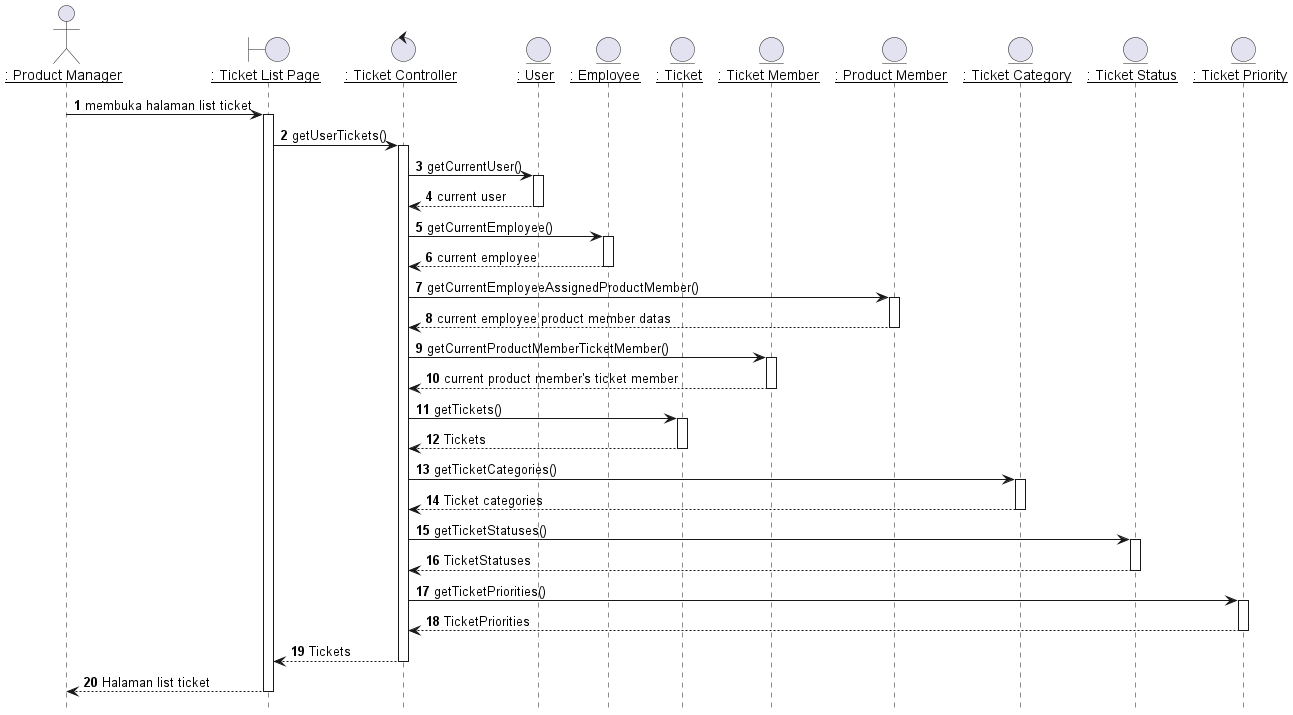

The diagram above was rendered by PlantUML. Its source (embedded in the PNG):
@startuml Melihat List Ticket

hide footbox

' title "Melihat List Ticket"

actor IPM as "__: Product Manager__"
boundary TicketPage as "__: Ticket List Page__"
control TicketController as "__: Ticket Controller__"
entity User as "__: User__"
entity Employee as "__: Employee__"
entity Ticket as "__: Ticket__"
entity TicketMember as "__: Ticket Member__"
entity ProductMember as "__: Product Member__"
' entity ProductMemberRoles as "__: Product Member Roles__"
entity TicketCategories as "__: Ticket Category__"
entity TicketStatuses as "__: Ticket Status__"
entity TicketPriorities as "__: Ticket Priority__"
' entityProductas "__: Products__"
' entity Companies as "__: Companies__"

autonumber 1
IPM -> TicketPage: membuka halaman list ticket
activate TicketPage

TicketPage -> TicketController: getUserTickets()
activate TicketController

TicketController -> User: getCurrentUser()
activate User

User --> TicketController: current user
deactivate User

TicketController -> Employee: getCurrentEmployee()
activate Employee

Employee --> TicketController: current employee
deactivate Employee

TicketController -> ProductMember: getCurrentEmployeeAssignedProductMember()
activate ProductMember

ProductMember --> TicketController: current employee product member datas
deactivate ProductMember

TicketController -> TicketMember: getCurrentProductMemberTicketMember()
activate TicketMember

TicketMember --> TicketController: current product member's ticket member
deactivate TicketMember

TicketController -> Ticket: getTickets()
activate Ticket

Ticket --> TicketController : Tickets
deactivate Ticket

TicketController -> TicketCategories: getTicketCategories()
activate TicketCategories

TicketCategories --> TicketController : Ticket categories
deactivate TicketCategories

TicketController -> TicketStatuses: getTicketStatuses()
activate TicketStatuses

TicketStatuses --> TicketController : TicketStatuses
deactivate TicketStatuses

TicketController -> TicketPriorities: getTicketPriorities()
activate TicketPriorities

TicketPriorities --> TicketController : TicketPriorities
deactivate TicketPriorities

' TicketController -> TicketController : resolveRelation()

TicketController --> TicketPage : Tickets
deactivate TicketController

TicketPage --> IPM : Halaman list ticket
deactivate TicketPage



@enduml